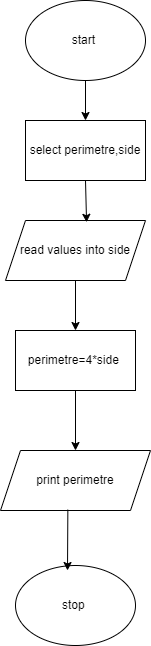

The diagram above was exported from draw.io. Its source (the exported page's mxGraphModel, read from the mxfile embedded in the PNG):
<mxGraphModel dx="880" dy="1613" grid="1" gridSize="10" guides="1" tooltips="1" connect="1" arrows="1" fold="1" page="1" pageScale="1" pageWidth="827" pageHeight="1169" math="0" shadow="0">
  <root>
    <mxCell id="0" />
    <mxCell id="1" parent="0" />
    <mxCell id="u_GKkds08y54pzJ6PXsF-1" value="stop&amp;nbsp;" style="ellipse;whiteSpace=wrap;html=1;" vertex="1" parent="1">
      <mxGeometry x="320" y="505" width="120" height="80" as="geometry" />
    </mxCell>
    <mxCell id="u_GKkds08y54pzJ6PXsF-2" value="start&amp;nbsp;" style="ellipse;whiteSpace=wrap;html=1;" vertex="1" parent="1">
      <mxGeometry x="330" y="-60" width="120" height="80" as="geometry" />
    </mxCell>
    <mxCell id="u_GKkds08y54pzJ6PXsF-3" value="select perimetre,side" style="rounded=0;whiteSpace=wrap;html=1;" vertex="1" parent="1">
      <mxGeometry x="330" y="60" width="120" height="60" as="geometry" />
    </mxCell>
    <mxCell id="u_GKkds08y54pzJ6PXsF-4" value="read values into side" style="shape=parallelogram;perimeter=parallelogramPerimeter;whiteSpace=wrap;html=1;fixedSize=1;" vertex="1" parent="1">
      <mxGeometry x="310" y="160" width="140" height="60" as="geometry" />
    </mxCell>
    <mxCell id="u_GKkds08y54pzJ6PXsF-5" value="perimetre=4*side&amp;nbsp;" style="rounded=0;whiteSpace=wrap;html=1;" vertex="1" parent="1">
      <mxGeometry x="320" y="270" width="120" height="60" as="geometry" />
    </mxCell>
    <mxCell id="u_GKkds08y54pzJ6PXsF-6" value="print perimetre" style="shape=parallelogram;perimeter=parallelogramPerimeter;whiteSpace=wrap;html=1;fixedSize=1;" vertex="1" parent="1">
      <mxGeometry x="305" y="390" width="150" height="60" as="geometry" />
    </mxCell>
    <mxCell id="u_GKkds08y54pzJ6PXsF-7" value="" style="endArrow=classic;html=1;rounded=0;exitX=0.5;exitY=1;exitDx=0;exitDy=0;entryX=0.579;entryY=0.03;entryDx=0;entryDy=0;entryPerimeter=0;" edge="1" parent="1" source="u_GKkds08y54pzJ6PXsF-3" target="u_GKkds08y54pzJ6PXsF-4">
      <mxGeometry width="50" height="50" relative="1" as="geometry">
        <mxPoint x="370" y="180" as="sourcePoint" />
        <mxPoint x="420" y="130" as="targetPoint" />
      </mxGeometry>
    </mxCell>
    <mxCell id="u_GKkds08y54pzJ6PXsF-8" value="" style="endArrow=classic;html=1;rounded=0;exitX=0.5;exitY=1;exitDx=0;exitDy=0;" edge="1" parent="1" source="u_GKkds08y54pzJ6PXsF-4" target="u_GKkds08y54pzJ6PXsF-5">
      <mxGeometry width="50" height="50" relative="1" as="geometry">
        <mxPoint x="370" y="280" as="sourcePoint" />
        <mxPoint x="420" y="230" as="targetPoint" />
      </mxGeometry>
    </mxCell>
    <mxCell id="u_GKkds08y54pzJ6PXsF-9" value="" style="endArrow=classic;html=1;rounded=0;exitX=0.5;exitY=1;exitDx=0;exitDy=0;entryX=0.5;entryY=0;entryDx=0;entryDy=0;" edge="1" parent="1" source="u_GKkds08y54pzJ6PXsF-5" target="u_GKkds08y54pzJ6PXsF-6">
      <mxGeometry width="50" height="50" relative="1" as="geometry">
        <mxPoint x="380" y="380" as="sourcePoint" />
        <mxPoint x="430" y="330" as="targetPoint" />
      </mxGeometry>
    </mxCell>
    <mxCell id="u_GKkds08y54pzJ6PXsF-10" value="" style="endArrow=classic;html=1;rounded=0;exitX=0.449;exitY=0.986;exitDx=0;exitDy=0;exitPerimeter=0;" edge="1" parent="1" source="u_GKkds08y54pzJ6PXsF-6">
      <mxGeometry width="50" height="50" relative="1" as="geometry">
        <mxPoint x="400" y="520" as="sourcePoint" />
        <mxPoint x="372" y="510" as="targetPoint" />
      </mxGeometry>
    </mxCell>
    <mxCell id="u_GKkds08y54pzJ6PXsF-11" value="" style="endArrow=classic;html=1;rounded=0;exitX=0.5;exitY=1;exitDx=0;exitDy=0;entryX=0.5;entryY=0;entryDx=0;entryDy=0;" edge="1" parent="1" source="u_GKkds08y54pzJ6PXsF-2" target="u_GKkds08y54pzJ6PXsF-3">
      <mxGeometry width="50" height="50" relative="1" as="geometry">
        <mxPoint x="390" y="70" as="sourcePoint" />
        <mxPoint x="440" y="20" as="targetPoint" />
      </mxGeometry>
    </mxCell>
  </root>
</mxGraphModel>